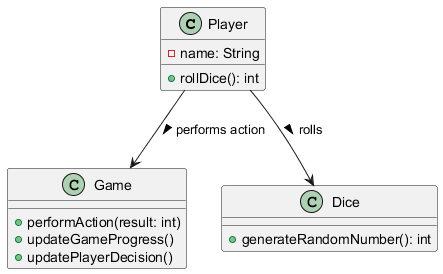

The diagram above was rendered by PlantUML. Its source (embedded in the PNG):
@startuml
class Player {
    - name: String
    + rollDice(): int
}

class Game {
    + performAction(result: int)
    + updateGameProgress()
    + updatePlayerDecision()
}

class Dice {
    + generateRandomNumber(): int
}

Player --> Dice : rolls >
Player --> Game : performs action >
@enduml